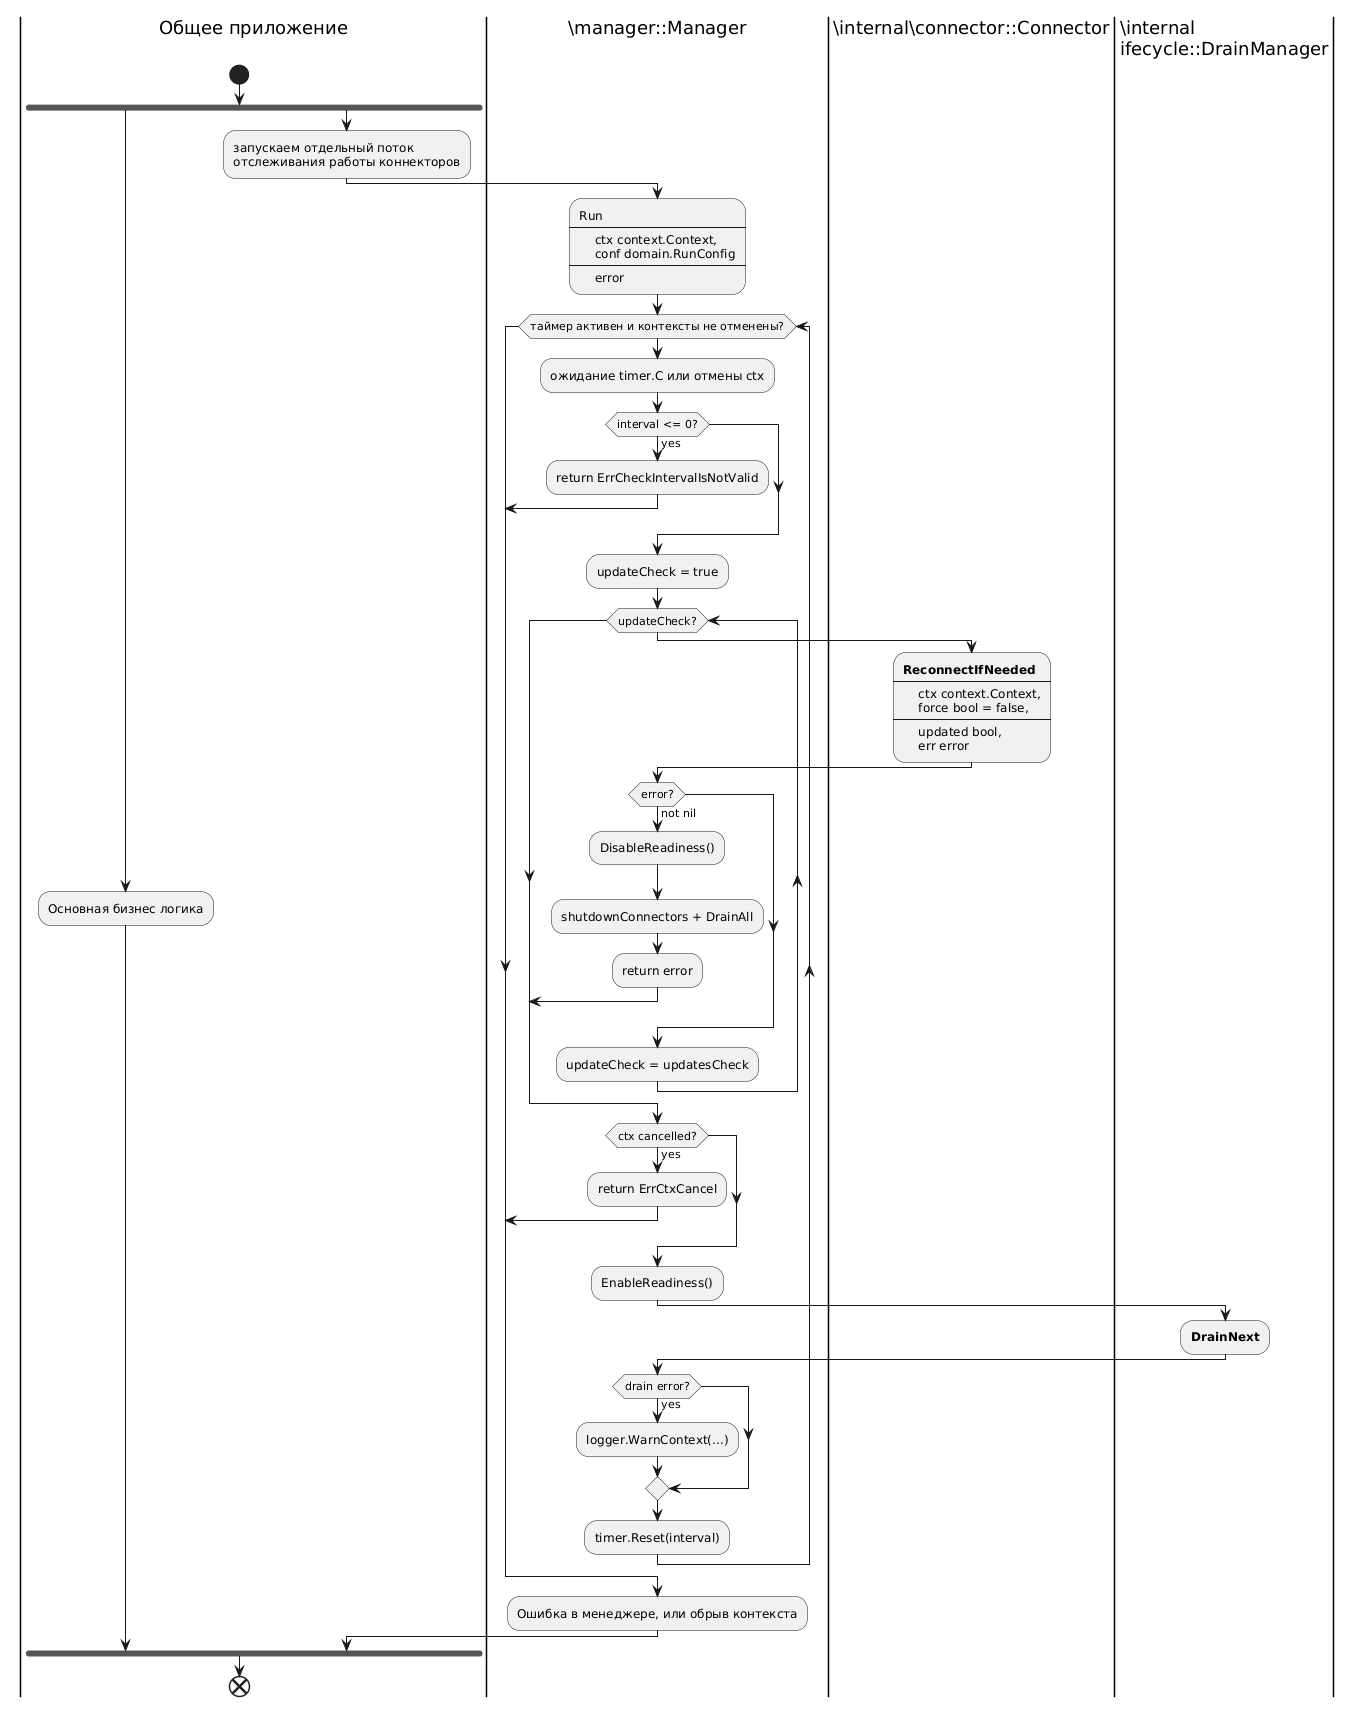

The diagram above was rendered by PlantUML. Its source (embedded in the PNG):
@startuml
|Общее приложение|
start
fork
  :Основная бизнес логика;
fork again
  :запускаем отдельный поток
  отслеживания работы коннекторов;
|\manager::Manager|
:Run
----
    ctx context.Context,
    conf domain.RunConfig
----
    error;

while (таймер активен и контексты не отменены?)
  :ожидание timer.C или отмены ctx;
  if (interval <= 0?) then (yes)
    :return ErrCheckIntervalIsNotValid;
    break
  endif

  :updateCheck = true;
  while (updateCheck?)
    |\internal\connector::Connector|
    :**ReconnectIfNeeded**
    ----
        ctx context.Context,
        force bool = false,
    ----
        updated bool,
        err error;

    |\manager::Manager|
    if (error?) then (not nil)
      :DisableReadiness();
      :shutdownConnectors + DrainAll;
      :return error;
      break
    endif
    :updateCheck = updatesCheck;
  endwhile

  if (ctx cancelled?) then (yes)
    :return ErrCtxCancel;
    break
  endif
  :EnableReadiness();

  |\internal\lifecycle::DrainManager|
  :**DrainNext**;
  |\manager::Manager|
  if (drain error?) then (yes)
    :logger.WarnContext(...);
  endif
  :timer.Reset(interval);
endwhile


:Ошибка в менеджере, или обрыв контекста;

|Общее приложение|
end fork
end
@enduml